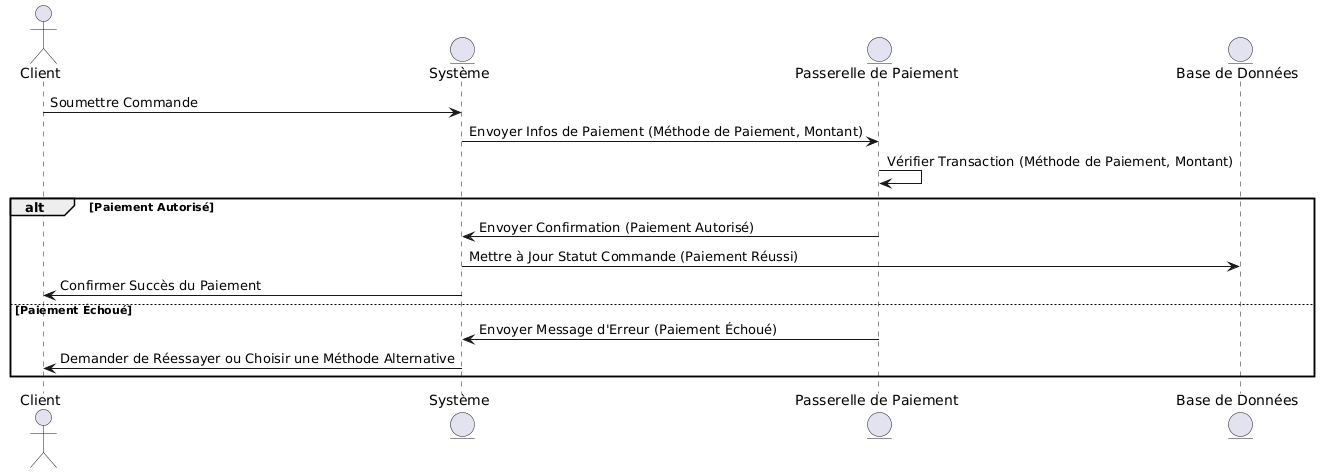

The diagram above was rendered by PlantUML. Its source (embedded in the PNG):
@startuml
actor Client
entity "Système" as System
entity "Passerelle de Paiement" as PaymentGateway
entity "Base de Données" as DB

Client -> System : Soumettre Commande
System -> PaymentGateway : Envoyer Infos de Paiement (Méthode de Paiement, Montant)
PaymentGateway -> PaymentGateway : Vérifier Transaction (Méthode de Paiement, Montant)
alt Paiement Autorisé
    PaymentGateway -> System : Envoyer Confirmation (Paiement Autorisé)
    System -> DB : Mettre à Jour Statut Commande (Paiement Réussi)
    System -> Client : Confirmer Succès du Paiement
else Paiement Échoué
    PaymentGateway -> System : Envoyer Message d'Erreur (Paiement Échoué)
    System -> Client : Demander de Réessayer ou Choisir une Méthode Alternative
end
@enduml